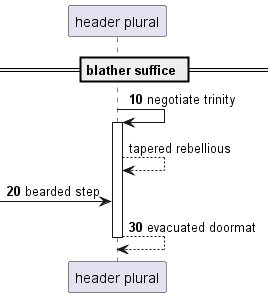

The diagram above was rendered by PlantUML. Its source (embedded in the PNG):
@startuml
participant "header plural" as 0
== blather suffice ==
autonumber 10 10
0 -> 0++ : negotiate trinity
autonumber stop
0 --> 0: tapered rebellious
autonumber resume
 [-> 0: bearded step
return evacuated doormat
@enduml